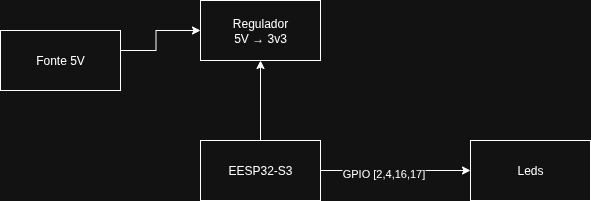

The diagram above was exported from draw.io. Its source (the exported page's mxGraphModel, read from the mxfile embedded in the PNG):
<mxGraphModel dx="1042" dy="550" grid="1" gridSize="10" guides="1" tooltips="1" connect="1" arrows="1" fold="1" page="1" pageScale="1" pageWidth="827" pageHeight="1169" math="0" shadow="0">
  <root>
    <mxCell id="0" />
    <mxCell id="1" parent="0" />
    <mxCell id="potPpJbUdN05I_chf4uu-1" style="edgeStyle=orthogonalEdgeStyle;rounded=0;orthogonalLoop=1;jettySize=auto;html=1;exitX=1;exitY=0.5;exitDx=0;exitDy=0;entryX=0;entryY=0.5;entryDx=0;entryDy=0;" edge="1" parent="1" source="NWnYTRn-fU2uDWg-T951-2" target="potPpJbUdN05I_chf4uu-3">
      <mxGeometry relative="1" as="geometry">
        <mxPoint x="480" y="240" as="targetPoint" />
      </mxGeometry>
    </mxCell>
    <mxCell id="potPpJbUdN05I_chf4uu-4" value="GPIO [2,4,16,17]" style="edgeLabel;html=1;align=center;verticalAlign=middle;resizable=0;points=[];" vertex="1" connectable="0" parent="potPpJbUdN05I_chf4uu-1">
      <mxGeometry x="-0.172" y="-2" relative="1" as="geometry">
        <mxPoint as="offset" />
      </mxGeometry>
    </mxCell>
    <mxCell id="potPpJbUdN05I_chf4uu-8" value="" style="edgeStyle=orthogonalEdgeStyle;rounded=0;orthogonalLoop=1;jettySize=auto;html=1;" edge="1" parent="1" source="NWnYTRn-fU2uDWg-T951-2" target="potPpJbUdN05I_chf4uu-7">
      <mxGeometry relative="1" as="geometry" />
    </mxCell>
    <mxCell id="NWnYTRn-fU2uDWg-T951-2" value="EESP32-S3" style="rounded=0;whiteSpace=wrap;html=1;" parent="1" vertex="1">
      <mxGeometry x="260" y="210" width="120" height="60" as="geometry" />
    </mxCell>
    <mxCell id="potPpJbUdN05I_chf4uu-3" value="Leds" style="rounded=0;whiteSpace=wrap;html=1;" vertex="1" parent="1">
      <mxGeometry x="530" y="210" width="120" height="60" as="geometry" />
    </mxCell>
    <mxCell id="potPpJbUdN05I_chf4uu-11" value="" style="edgeStyle=orthogonalEdgeStyle;rounded=0;orthogonalLoop=1;jettySize=auto;html=1;" edge="1" parent="1" target="potPpJbUdN05I_chf4uu-7">
      <mxGeometry relative="1" as="geometry">
        <mxPoint x="170" y="120" as="sourcePoint" />
      </mxGeometry>
    </mxCell>
    <mxCell id="potPpJbUdN05I_chf4uu-7" value="Regulador&lt;div&gt;5V → 3v3&lt;/div&gt;" style="rounded=0;whiteSpace=wrap;html=1;" vertex="1" parent="1">
      <mxGeometry x="260" y="70" width="120" height="60" as="geometry" />
    </mxCell>
    <mxCell id="potPpJbUdN05I_chf4uu-13" value="Fonte 5V" style="rounded=0;whiteSpace=wrap;html=1;" vertex="1" parent="1">
      <mxGeometry x="60" y="100" width="120" height="60" as="geometry" />
    </mxCell>
  </root>
</mxGraphModel>